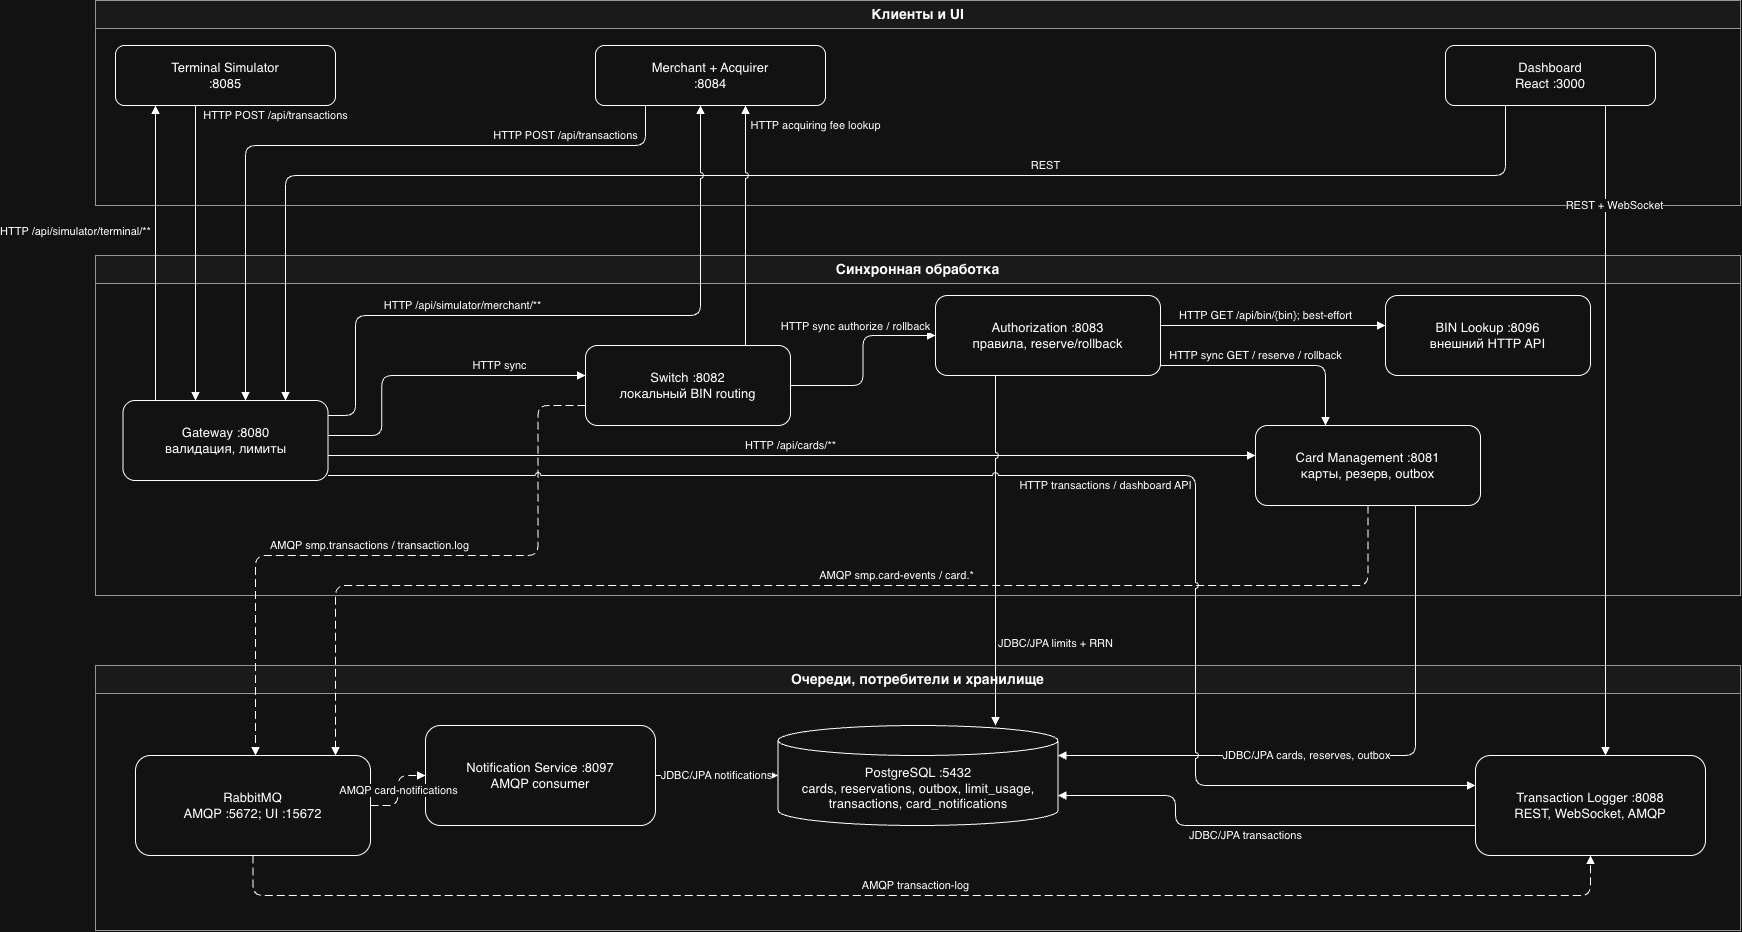

The diagram above was exported from draw.io. Its source (the exported page's mxGraphModel, read from the mxfile embedded in the PNG):
<mxGraphModel dx="3397" dy="2115" grid="1" gridSize="10" guides="1" tooltips="1" connect="1" arrows="1" fold="1" page="1" pageScale="1" pageWidth="1600" pageHeight="900" math="0" shadow="0">
  <root>
    <mxCell id="0" />
    <mxCell id="1" parent="0" />
    <mxCell id="2" parent="1" style="swimlane;html=1;whiteSpace=wrap;startSize=28;fillColor=#f5f5f5;swimlaneFillColor=#ffffff;strokeColor=#666666;fontSize=14;fontStyle=1;" value="Клиенты и UI" vertex="1">
      <mxGeometry height="205" width="1645" x="-80" y="-55" as="geometry" />
    </mxCell>
    <mxCell id="5" parent="2" style="rounded=1;whiteSpace=wrap;html=1;fontSize=13;" value="Terminal Simulator&lt;br&gt;:8085" vertex="1">
      <mxGeometry height="60" width="220" x="20" y="45" as="geometry" />
    </mxCell>
    <mxCell id="6" parent="2" style="rounded=1;whiteSpace=wrap;html=1;fontSize=13;" value="Merchant + Acquirer&lt;br&gt;:8084" vertex="1">
      <mxGeometry height="60" width="230" x="500" y="45" as="geometry" />
    </mxCell>
    <mxCell id="7" parent="2" style="rounded=1;whiteSpace=wrap;html=1;fontSize=13;" value="Dashboard&lt;br&gt;React :3000" vertex="1">
      <mxGeometry height="60" width="210" x="1350" y="45" as="geometry" />
    </mxCell>
    <mxCell id="3" parent="1" style="swimlane;html=1;whiteSpace=wrap;startSize=28;fillColor=#f5f5f5;swimlaneFillColor=#ffffff;strokeColor=#666666;fontSize=14;fontStyle=1;" value="Синхронная обработка" vertex="1">
      <mxGeometry height="340" width="1645" x="-80" y="200" as="geometry" />
    </mxCell>
    <mxCell id="8" parent="3" style="rounded=1;whiteSpace=wrap;html=1;fontSize=13;" value="Gateway :8080&lt;br&gt;валидация, лимиты" vertex="1">
      <mxGeometry height="80" width="205" x="27.5" y="145" as="geometry" />
    </mxCell>
    <mxCell id="11" parent="3" style="rounded=1;whiteSpace=wrap;html=1;fontSize=13;" value="Card Management :8081&lt;br&gt;карты, резерв, outbox" vertex="1">
      <mxGeometry height="80" width="225" x="1160" y="170" as="geometry" />
    </mxCell>
    <mxCell id="36" edge="1" parent="3" source="8" style="edgeStyle=orthogonalEdgeStyle;rounded=1;orthogonalLoop=1;jettySize=auto;html=1;endArrow=block;endFill=1;fontSize=11;labelBackgroundColor=#ffffff;jumpStyle=arc;" target="11" value="HTTP /api/cards/**">
      <mxGeometry relative="1" x="-0.0047" y="10" as="geometry">
        <mxPoint as="offset" />
        <Array as="points">
          <mxPoint x="700" y="200" />
          <mxPoint x="700" y="200" />
        </Array>
      </mxGeometry>
    </mxCell>
    <mxCell id="12" parent="3" style="rounded=1;whiteSpace=wrap;html=1;fontSize=13;" value="BIN Lookup :8096&lt;br&gt;внешний HTTP API" vertex="1">
      <mxGeometry height="80" width="205" x="1290" y="40" as="geometry" />
    </mxCell>
    <mxCell id="10" parent="3" style="rounded=1;whiteSpace=wrap;html=1;fontSize=13;" value="Authorization :8083&lt;br&gt;правила, reserve/rollback" vertex="1">
      <mxGeometry height="80" width="225" x="840" y="40" as="geometry" />
    </mxCell>
    <mxCell id="23" edge="1" parent="3" source="10" style="edgeStyle=orthogonalEdgeStyle;rounded=1;orthogonalLoop=1;jettySize=auto;html=1;endArrow=block;endFill=1;fontSize=11;labelBackgroundColor=#ffffff;" target="12" value="HTTP GET /api/bin/{bin}; best-effort">
      <mxGeometry relative="1" x="-0.0667" y="10" as="geometry">
        <mxPoint as="offset" />
        <Array as="points">
          <mxPoint x="1250" y="70" />
          <mxPoint x="1250" y="70" />
        </Array>
      </mxGeometry>
    </mxCell>
    <mxCell id="24" edge="1" parent="3" source="10" style="edgeStyle=orthogonalEdgeStyle;rounded=1;orthogonalLoop=1;jettySize=auto;html=1;endArrow=block;endFill=1;fontSize=11;labelBackgroundColor=#ffffff;" target="11" value="HTTP sync GET / reserve / rollback">
      <mxGeometry relative="1" x="-0.1556" y="10" as="geometry">
        <mxPoint as="offset" />
        <Array as="points">
          <mxPoint x="1230" y="110" />
        </Array>
      </mxGeometry>
    </mxCell>
    <mxCell id="9" parent="3" style="rounded=1;whiteSpace=wrap;html=1;fontSize=13;" value="Switch :8082&lt;br&gt;локальный BIN routing" vertex="1">
      <mxGeometry height="80" width="205" x="490" y="90" as="geometry" />
    </mxCell>
    <mxCell id="21" edge="1" parent="3" source="8" style="edgeStyle=orthogonalEdgeStyle;rounded=1;orthogonalLoop=1;jettySize=auto;html=1;endArrow=block;endFill=1;fontSize=11;labelBackgroundColor=#ffffff;" target="9" value="HTTP sync">
      <mxGeometry relative="1" x="0.4614" y="10" as="geometry">
        <mxPoint x="-1" as="offset" />
        <Array as="points">
          <mxPoint x="286.3" y="180" />
          <mxPoint x="286.3" y="120" />
        </Array>
      </mxGeometry>
    </mxCell>
    <mxCell id="22" edge="1" parent="3" source="9" style="edgeStyle=orthogonalEdgeStyle;rounded=1;orthogonalLoop=1;jettySize=auto;html=1;endArrow=block;endFill=1;fontSize=11;labelBackgroundColor=#ffffff;" target="10" value="HTTP sync authorize / rollback">
      <mxGeometry relative="1" x="0.2564" y="13" as="geometry">
        <mxPoint x="5" y="-10" as="offset" />
      </mxGeometry>
    </mxCell>
    <mxCell id="4" parent="1" style="swimlane;html=1;whiteSpace=wrap;startSize=28;fillColor=#f5f5f5;swimlaneFillColor=#ffffff;strokeColor=#666666;fontSize=14;fontStyle=1;" value="Очереди, потребители и хранилище" vertex="1">
      <mxGeometry height="265" width="1645" x="-80" y="610" as="geometry" />
    </mxCell>
    <mxCell id="13" parent="4" style="shape=cylinder3;whiteSpace=wrap;html=1;boundedLbl=1;backgroundOutline=1;size=15;fontSize=13;" value="PostgreSQL :5432&lt;br&gt;cards, reservations, outbox, limit_usage,&lt;br&gt;transactions, card_notifications" vertex="1">
      <mxGeometry height="100" width="280" x="682.5" y="60" as="geometry" />
    </mxCell>
    <mxCell id="14" parent="4" style="rounded=1;whiteSpace=wrap;html=1;fontSize=13;" value="RabbitMQ&lt;br&gt;AMQP :5672; UI :15672" vertex="1">
      <mxGeometry height="100" width="235" x="40" y="90" as="geometry" />
    </mxCell>
    <mxCell id="15" parent="4" style="rounded=1;whiteSpace=wrap;html=1;fontSize=13;" value="Transaction Logger :8088&lt;br&gt;REST, WebSocket, AMQP" vertex="1">
      <mxGeometry height="100" width="230" x="1380" y="90" as="geometry" />
    </mxCell>
    <mxCell id="28" edge="1" parent="4" source="14" style="edgeStyle=orthogonalEdgeStyle;rounded=1;orthogonalLoop=1;jettySize=auto;html=1;endArrow=block;endFill=1;fontSize=11;labelBackgroundColor=#ffffff;dashed=1;dashPattern=8 4;" target="15" value="AMQP transaction-log">
      <mxGeometry relative="1" x="-0.0088" y="10" as="geometry">
        <mxPoint x="-1" as="offset" />
        <Array as="points">
          <mxPoint x="157.5" y="230" />
          <mxPoint x="1495" y="230" />
        </Array>
      </mxGeometry>
    </mxCell>
    <mxCell id="31" edge="1" parent="4" source="15" style="edgeStyle=orthogonalEdgeStyle;rounded=1;orthogonalLoop=1;jettySize=auto;html=1;endArrow=block;endFill=1;fontSize=11;labelBackgroundColor=#ffffff;" target="13" value="JDBC/JPA transactions">
      <mxGeometry relative="1" x="0.0279" y="10" as="geometry">
        <mxPoint as="offset" />
        <Array as="points">
          <mxPoint x="1080" y="160" />
          <mxPoint x="1080" y="130" />
        </Array>
      </mxGeometry>
    </mxCell>
    <mxCell id="16" parent="4" style="rounded=1;whiteSpace=wrap;html=1;fontSize=13;" value="Notification Service :8097&lt;br&gt;AMQP consumer" vertex="1">
      <mxGeometry height="100" width="230" x="330" y="60" as="geometry" />
    </mxCell>
    <mxCell id="30" edge="1" parent="4" source="14" style="edgeStyle=orthogonalEdgeStyle;rounded=1;orthogonalLoop=1;jettySize=auto;html=1;endArrow=block;endFill=1;fontSize=11;labelBackgroundColor=#ffffff;dashed=1;dashPattern=8 4;" target="16" value="AMQP card-notifications">
      <mxGeometry relative="1" as="geometry" />
    </mxCell>
    <mxCell id="32" edge="1" parent="4" source="16" style="edgeStyle=orthogonalEdgeStyle;rounded=1;orthogonalLoop=1;jettySize=auto;html=1;endArrow=block;endFill=1;fontSize=11;labelBackgroundColor=#ffffff;" target="13" value="JDBC/JPA notifications">
      <mxGeometry relative="1" as="geometry" />
    </mxCell>
    <mxCell id="18" edge="1" parent="1" source="5" style="edgeStyle=orthogonalEdgeStyle;rounded=1;orthogonalLoop=1;jettySize=auto;html=1;endArrow=block;endFill=1;fontSize=11;labelBackgroundColor=#ffffff;" target="8" value="HTTP POST /api/transactions">
      <mxGeometry relative="1" x="-0.9322" y="80" as="geometry">
        <mxPoint as="offset" />
        <Array as="points">
          <mxPoint x="20" y="200" />
          <mxPoint x="20" y="200" />
        </Array>
      </mxGeometry>
    </mxCell>
    <mxCell id="19" edge="1" parent="1" source="6" style="edgeStyle=orthogonalEdgeStyle;rounded=1;orthogonalLoop=1;jettySize=auto;html=1;endArrow=block;endFill=1;fontSize=11;labelBackgroundColor=#ffffff;" target="8" value="HTTP POST /api/transactions">
      <mxGeometry relative="1" x="-0.6547" y="-10" as="geometry">
        <mxPoint as="offset" />
        <Array as="points">
          <mxPoint x="470" y="90" />
          <mxPoint x="70" y="90" />
        </Array>
      </mxGeometry>
    </mxCell>
    <mxCell id="25" edge="1" parent="1" source="10" style="edgeStyle=orthogonalEdgeStyle;rounded=1;orthogonalLoop=1;jettySize=auto;html=1;endArrow=block;endFill=1;fontSize=11;labelBackgroundColor=#ffffff;jumpStyle=arc;" target="13" value="JDBC/JPA limits + RRN">
      <mxGeometry relative="1" x="0.5294" y="60" as="geometry">
        <mxPoint as="offset" />
        <Array as="points">
          <mxPoint x="820" y="500" />
          <mxPoint x="820" y="500" />
        </Array>
      </mxGeometry>
    </mxCell>
    <mxCell id="26" edge="1" parent="1" source="11" style="edgeStyle=orthogonalEdgeStyle;rounded=1;orthogonalLoop=1;jettySize=auto;html=1;endArrow=block;endFill=1;fontSize=11;labelBackgroundColor=#ffffff;" target="13" value="JDBC/JPA cards, reserves, outbox">
      <mxGeometry relative="1" x="0.1829" as="geometry">
        <Array as="points">
          <mxPoint x="1240" y="700" />
        </Array>
      </mxGeometry>
    </mxCell>
    <mxCell id="27" edge="1" parent="1" source="9" style="edgeStyle=orthogonalEdgeStyle;rounded=1;orthogonalLoop=1;jettySize=auto;html=1;endArrow=block;endFill=1;fontSize=11;labelBackgroundColor=#ffffff;dashed=1;dashPattern=8 4;" target="14" value="AMQP smp.transactions / transaction.log">
      <mxGeometry relative="1" x="0.0735" y="-10" as="geometry">
        <mxPoint x="-1" as="offset" />
        <Array as="points">
          <mxPoint x="362.5" y="350" />
          <mxPoint x="362.5" y="500" />
          <mxPoint x="80" y="500" />
        </Array>
      </mxGeometry>
    </mxCell>
    <mxCell id="29" edge="1" parent="1" source="11" style="edgeStyle=orthogonalEdgeStyle;rounded=1;orthogonalLoop=1;jettySize=auto;html=1;endArrow=block;endFill=1;fontSize=11;labelBackgroundColor=#ffffff;dashed=1;dashPattern=8 4;" target="14" value="AMQP smp.card-events / card.*">
      <mxGeometry relative="1" x="-0.1384" y="-10" as="geometry">
        <mxPoint x="1" as="offset" />
        <Array as="points">
          <mxPoint x="1192.5" y="530" />
          <mxPoint x="160" y="530" />
        </Array>
      </mxGeometry>
    </mxCell>
    <mxCell id="33" edge="1" parent="1" source="7" style="edgeStyle=orthogonalEdgeStyle;rounded=1;orthogonalLoop=1;jettySize=auto;html=1;endArrow=block;endFill=1;fontSize=11;labelBackgroundColor=#ffffff;jumpStyle=arc;" target="8" value="REST">
      <mxGeometry relative="1" x="-0.3003" y="-10" as="geometry">
        <mxPoint as="offset" />
        <Array as="points">
          <mxPoint x="1330" y="120" />
          <mxPoint x="110" y="120" />
        </Array>
      </mxGeometry>
    </mxCell>
    <mxCell id="34" edge="1" parent="1" source="7" style="edgeStyle=orthogonalEdgeStyle;rounded=1;orthogonalLoop=1;jettySize=auto;html=1;endArrow=block;endFill=1;fontSize=11;labelBackgroundColor=#ffffff;" target="15" value="REST + WebSocket">
      <mxGeometry relative="1" x="-0.6923" y="10" as="geometry">
        <mxPoint x="-1" as="offset" />
        <Array as="points">
          <mxPoint x="1430" y="90" />
          <mxPoint x="1430" y="90" />
        </Array>
      </mxGeometry>
    </mxCell>
    <mxCell id="37" edge="1" parent="1" source="8" style="edgeStyle=orthogonalEdgeStyle;rounded=1;orthogonalLoop=1;jettySize=auto;html=1;endArrow=block;endFill=1;fontSize=11;labelBackgroundColor=#ffffff;jumpStyle=arc;" target="15" value="HTTP transactions / dashboard API">
      <mxGeometry relative="1" x="0.0669" y="-10" as="geometry">
        <mxPoint x="-1" as="offset" />
        <Array as="points">
          <mxPoint x="1020" y="420" />
          <mxPoint x="1020" y="730" />
        </Array>
      </mxGeometry>
    </mxCell>
    <mxCell id="38" edge="1" parent="1" source="8" style="edgeStyle=orthogonalEdgeStyle;rounded=1;orthogonalLoop=1;jettySize=auto;html=1;endArrow=block;endFill=1;fontSize=11;labelBackgroundColor=#ffffff;" target="5" value="HTTP /api/simulator/terminal/**">
      <mxGeometry relative="1" x="0.1475" y="80" as="geometry">
        <mxPoint as="offset" />
        <Array as="points">
          <mxPoint x="-20" y="200" />
          <mxPoint x="-20" y="200" />
        </Array>
      </mxGeometry>
    </mxCell>
    <mxCell id="39" edge="1" parent="1" source="8" style="edgeStyle=orthogonalEdgeStyle;rounded=1;orthogonalLoop=1;jettySize=auto;html=1;endArrow=block;endFill=1;fontSize=11;labelBackgroundColor=#ffffff;jumpStyle=arc;" target="6" value="HTTP /api/simulator/merchant/**">
      <mxGeometry relative="1" x="-0.3143" y="10" as="geometry">
        <mxPoint as="offset" />
        <Array as="points">
          <mxPoint x="180" y="360" />
          <mxPoint x="180" y="260" />
          <mxPoint x="525" y="260" />
        </Array>
      </mxGeometry>
    </mxCell>
    <mxCell id="40" edge="1" parent="1" source="9" style="edgeStyle=orthogonalEdgeStyle;rounded=1;orthogonalLoop=1;jettySize=auto;html=1;endArrow=block;endFill=1;fontSize=11;labelBackgroundColor=#ffffff;jumpStyle=arc;" target="6" value="HTTP acquiring fee lookup">
      <mxGeometry relative="1" x="0.8333" y="-70" as="geometry">
        <mxPoint as="offset" />
        <Array as="points">
          <mxPoint x="570" y="110" />
          <mxPoint x="570" y="110" />
        </Array>
      </mxGeometry>
    </mxCell>
  </root>
</mxGraphModel>